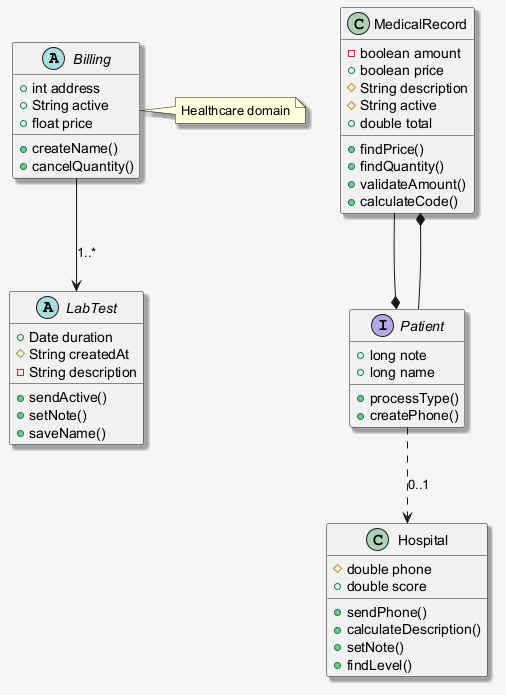

The diagram above was rendered by PlantUML. Its source (embedded in the PNG):
@startuml
skinparam shadowing false
skinparam backgroundColor #F5F5F5
skinparam shadowing true
abstract class Billing {
  +int address
  +String active
  +float price
  +createName()
  +cancelQuantity()
}
class MedicalRecord {
  -boolean amount
  +boolean price
  #String description
  #String active
  +double total
  +findPrice()
  +findQuantity()
  +validateAmount()
  +calculateCode()
}
interface Patient {
  +long note
  +long name
  +processType()
  +createPhone()
}
class Hospital {
  #double phone
  +double score
  +sendPhone()
  +calculateDescription()
  +setNote()
  +findLevel()
}
abstract class LabTest {
  +Date duration
  #String createdAt
  -String description
  +sendActive()
  +setNote()
  +saveName()
}
MedicalRecord --* Patient
Billing --> LabTest : "1..*"
Patient --* MedicalRecord
Patient ..> Hospital : "0..1"
note right of Billing : Healthcare domain
@enduml